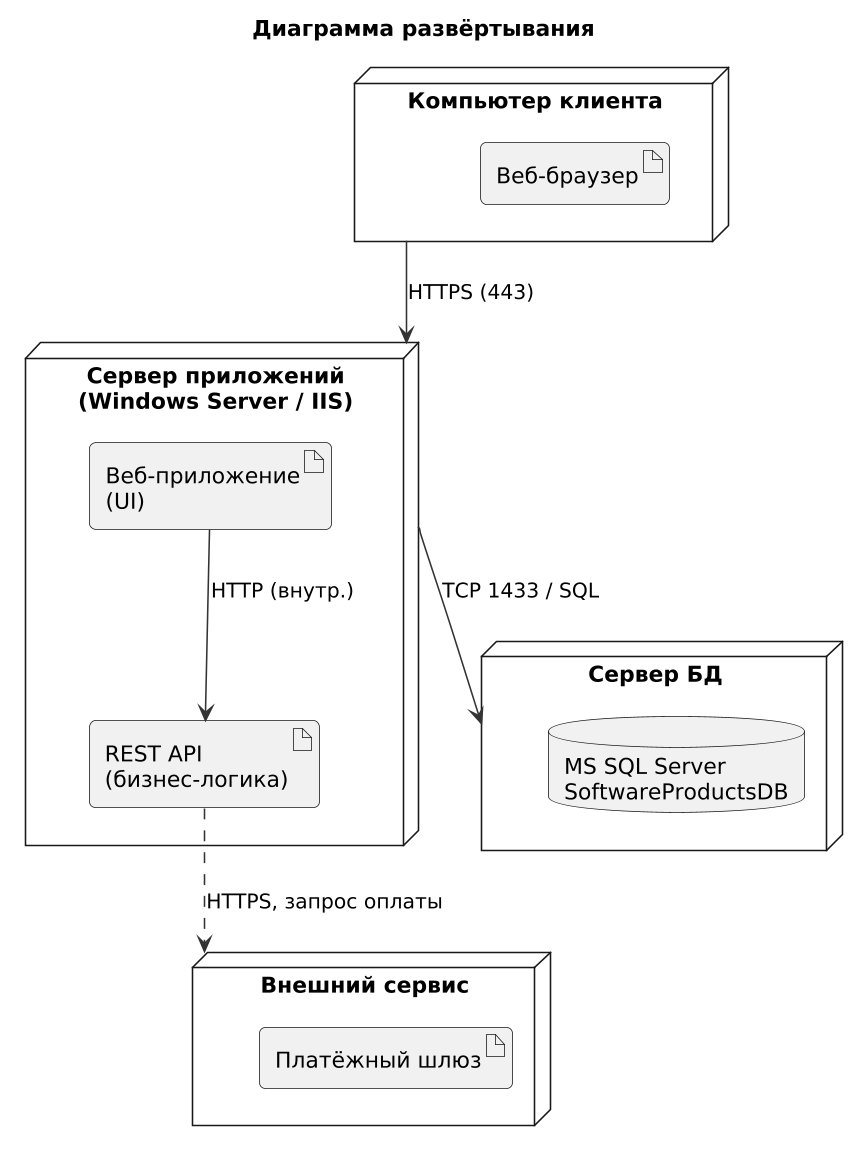

The diagram above was rendered by PlantUML. Its source (embedded in the PNG):
@startuml
skinparam defaultFontName DejaVu Sans
skinparam dpi 150
skinparam shadowing false
skinparam backgroundColor white
skinparam roundcorner 8
skinparam ArrowColor #333333
skinparam ClassBackgroundColor #F5F9FF
skinparam ClassBorderColor #2F5597

title Диаграмма развёртывания
node "Компьютер клиента" as N1 {
  artifact "Веб-браузер" as br
}
node "Сервер приложений\n(Windows Server / IIS)" as N2 {
  artifact "Веб-приложение\n(UI)" as ui
  artifact "REST API\n(бизнес-логика)" as api
}
node "Сервер БД" as N3 {
  database "MS SQL Server\nSoftwareProductsDB" as db
}
node "Внешний сервис" as N4 {
  artifact "Платёжный шлюз" as gw
}
N1 --> N2 : HTTPS (443)
ui --> api : HTTP (внутр.)
N2 --> N3 : TCP 1433 / SQL
api ..> N4 : HTTPS, запрос оплаты
@enduml